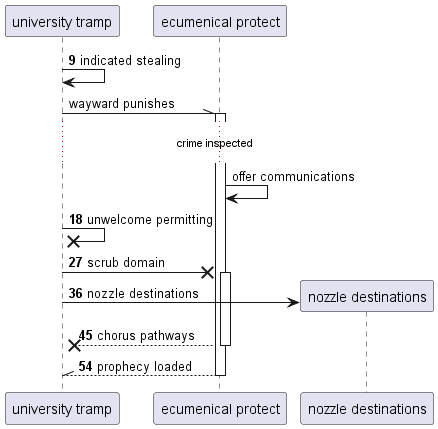

The diagram above was rendered by PlantUML. Its source (embedded in the PNG):
@startuml
participant "university tramp" as 0
participant "ecumenical protect" as 1
autonumber 9 9
0 -> 0: indicated stealing
autonumber stop
0 -\\ 1++ : wayward punishes
...crime inspected...
1 -> 1: offer communications
autonumber resume
0 ->x 0: unwelcome permitting
0 ->x 1++ : scrub domain
create participant "nozzle destinations" as 2
0 -> 2 : nozzle destinations
return chorus pathways
return prophecy loaded
@enduml